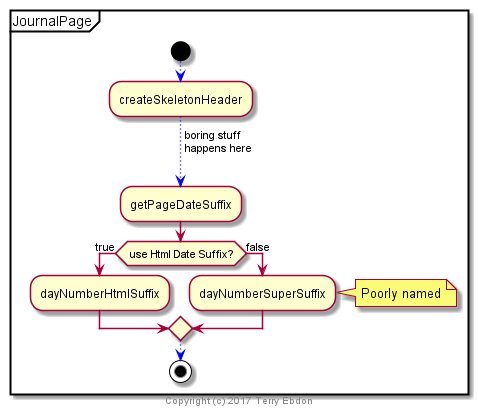

The diagram above was rendered by PlantUML. Its source (embedded in the PNG):
@startuml inline_umlgraph_5.png

partition JournalPage {
	start
	-[#blue,dotted]-> ;
	:createSkeletonHeader;
	-[#blue,dotted]-> boring stuff
	happens here
	;
	:getPageDateSuffix;
	if ( use Html Date Suffix?) then (true)
		:dayNumberHtmlSuffix;
	else (false)
		:dayNumberSuperSuffix;
		note right:	Poorly named
	endif
	-[#blue,dotted]-> ;
	stop
	center footer Copyright (c) 2017 Terry Ebdon
}
@enduml